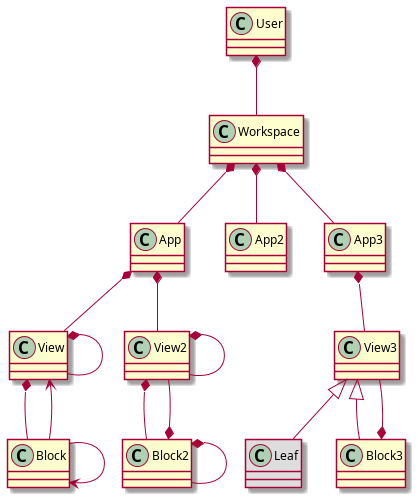

The diagram above was rendered by PlantUML. Its source (embedded in the PNG):
@startuml Structure 

class View
class Leaf #DDDDDD
User *-- Workspace
Workspace *-- App 
Workspace *-- App2 
Workspace *-- App3
App *-- View
View *-- Block
Block --> Block
Block --> View 
App *-- View2
View *-- View 
View2 *-- View2
View2 *-- Block2
Block2 *-- Block2
Block2 *-- View2
App3 *-- View3
View3 <|-- Block3
View3 <|-- Leaf 
View3 --* Block3
@enduml